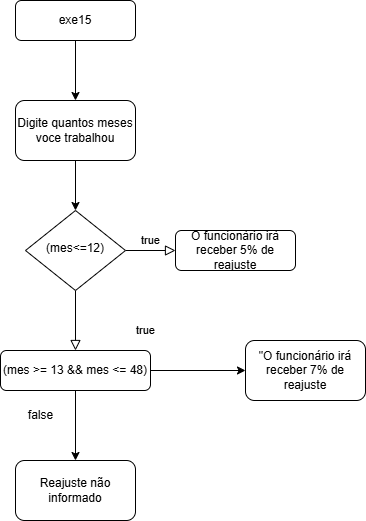

The diagram above was exported from draw.io. Its source (the exported page's mxGraphModel, read from the mxfile embedded in the PNG):
<mxGraphModel dx="2068" dy="1111" grid="1" gridSize="10" guides="1" tooltips="1" connect="1" arrows="1" fold="1" page="1" pageScale="1" pageWidth="827" pageHeight="1169" math="0" shadow="0">
  <root>
    <mxCell id="0" />
    <mxCell id="1" parent="0" />
    <mxCell id="WqXKqXVOXi4Heq9a-rf5-1" value="" style="edgeStyle=orthogonalEdgeStyle;rounded=0;orthogonalLoop=1;jettySize=auto;html=1;" edge="1" parent="1" source="WqXKqXVOXi4Heq9a-rf5-2" target="WqXKqXVOXi4Heq9a-rf5-11">
      <mxGeometry relative="1" as="geometry" />
    </mxCell>
    <mxCell id="WqXKqXVOXi4Heq9a-rf5-2" value="exe15" style="rounded=1;whiteSpace=wrap;html=1;fontSize=12;glass=0;strokeWidth=1;shadow=0;" vertex="1" parent="1">
      <mxGeometry x="170" y="90" width="120" height="40" as="geometry" />
    </mxCell>
    <mxCell id="WqXKqXVOXi4Heq9a-rf5-3" value="true" style="rounded=0;html=1;jettySize=auto;orthogonalLoop=1;fontSize=11;endArrow=block;endFill=0;endSize=8;strokeWidth=1;shadow=0;labelBackgroundColor=none;edgeStyle=orthogonalEdgeStyle;" edge="1" parent="1" source="WqXKqXVOXi4Heq9a-rf5-5" target="WqXKqXVOXi4Heq9a-rf5-8">
      <mxGeometry x="0.3333" y="70" relative="1" as="geometry">
        <mxPoint as="offset" />
      </mxGeometry>
    </mxCell>
    <mxCell id="WqXKqXVOXi4Heq9a-rf5-4" value="true" style="edgeStyle=orthogonalEdgeStyle;rounded=0;html=1;jettySize=auto;orthogonalLoop=1;fontSize=11;endArrow=block;endFill=0;endSize=8;strokeWidth=1;shadow=0;labelBackgroundColor=none;" edge="1" parent="1" source="WqXKqXVOXi4Heq9a-rf5-5" target="WqXKqXVOXi4Heq9a-rf5-9">
      <mxGeometry y="10" relative="1" as="geometry">
        <mxPoint as="offset" />
      </mxGeometry>
    </mxCell>
    <mxCell id="WqXKqXVOXi4Heq9a-rf5-5" value="(mes&amp;lt;=12)" style="rhombus;whiteSpace=wrap;html=1;shadow=0;fontFamily=Helvetica;fontSize=12;align=center;strokeWidth=1;spacing=6;spacingTop=-4;" vertex="1" parent="1">
      <mxGeometry x="180" y="300" width="100" height="80" as="geometry" />
    </mxCell>
    <mxCell id="WqXKqXVOXi4Heq9a-rf5-6" value="" style="edgeStyle=orthogonalEdgeStyle;rounded=0;orthogonalLoop=1;jettySize=auto;html=1;" edge="1" parent="1" source="WqXKqXVOXi4Heq9a-rf5-8" target="WqXKqXVOXi4Heq9a-rf5-12">
      <mxGeometry relative="1" as="geometry" />
    </mxCell>
    <mxCell id="WqXKqXVOXi4Heq9a-rf5-7" value="" style="edgeStyle=orthogonalEdgeStyle;rounded=0;orthogonalLoop=1;jettySize=auto;html=1;" edge="1" parent="1" source="WqXKqXVOXi4Heq9a-rf5-8" target="WqXKqXVOXi4Heq9a-rf5-13">
      <mxGeometry relative="1" as="geometry" />
    </mxCell>
    <mxCell id="WqXKqXVOXi4Heq9a-rf5-8" value="(mes &amp;gt;= 13 &amp;amp;&amp;amp; mes &amp;lt;= 48)" style="rounded=1;whiteSpace=wrap;html=1;fontSize=12;glass=0;strokeWidth=1;shadow=0;" vertex="1" parent="1">
      <mxGeometry x="155" y="440" width="150" height="40" as="geometry" />
    </mxCell>
    <mxCell id="WqXKqXVOXi4Heq9a-rf5-9" value="O funcionário irá receber 5% de reajuste" style="rounded=1;whiteSpace=wrap;html=1;fontSize=12;glass=0;strokeWidth=1;shadow=0;" vertex="1" parent="1">
      <mxGeometry x="330" y="320" width="120" height="40" as="geometry" />
    </mxCell>
    <mxCell id="WqXKqXVOXi4Heq9a-rf5-10" value="" style="edgeStyle=orthogonalEdgeStyle;rounded=0;orthogonalLoop=1;jettySize=auto;html=1;" edge="1" parent="1" source="WqXKqXVOXi4Heq9a-rf5-11" target="WqXKqXVOXi4Heq9a-rf5-5">
      <mxGeometry relative="1" as="geometry" />
    </mxCell>
    <mxCell id="WqXKqXVOXi4Heq9a-rf5-11" value="Digite quantos meses voce trabalhou" style="rounded=1;whiteSpace=wrap;html=1;" vertex="1" parent="1">
      <mxGeometry x="170" y="190" width="120" height="60" as="geometry" />
    </mxCell>
    <mxCell id="WqXKqXVOXi4Heq9a-rf5-12" value="&quot;O funcionário irá receber 7% de reajuste" style="whiteSpace=wrap;html=1;rounded=1;glass=0;strokeWidth=1;shadow=0;" vertex="1" parent="1">
      <mxGeometry x="400" y="430" width="120" height="60" as="geometry" />
    </mxCell>
    <mxCell id="WqXKqXVOXi4Heq9a-rf5-13" value="Reajuste não informado" style="whiteSpace=wrap;html=1;rounded=1;glass=0;strokeWidth=1;shadow=0;" vertex="1" parent="1">
      <mxGeometry x="170" y="550" width="120" height="60" as="geometry" />
    </mxCell>
    <mxCell id="WqXKqXVOXi4Heq9a-rf5-14" value="false" style="text;html=1;align=center;verticalAlign=middle;resizable=0;points=[];autosize=1;strokeColor=none;fillColor=none;" vertex="1" parent="1">
      <mxGeometry x="170" y="490" width="50" height="30" as="geometry" />
    </mxCell>
  </root>
</mxGraphModel>